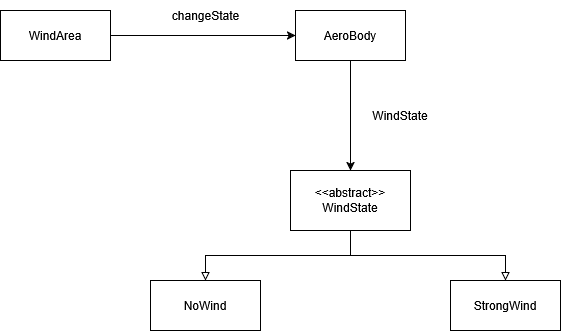

The diagram above was exported from draw.io. Its source (the exported page's mxGraphModel, read from the mxfile embedded in the PNG):
<mxGraphModel dx="934" dy="469" grid="1" gridSize="10" guides="1" tooltips="1" connect="1" arrows="1" fold="1" page="1" pageScale="1" pageWidth="900" pageHeight="1600" math="0" shadow="0">
  <root>
    <mxCell id="0" />
    <mxCell id="1" parent="0" />
    <mxCell id="1TUm0jfcxqOAlDg9aelD-4" style="edgeStyle=orthogonalEdgeStyle;rounded=0;orthogonalLoop=1;jettySize=auto;html=1;exitX=0.5;exitY=1;exitDx=0;exitDy=0;entryX=0.5;entryY=0;entryDx=0;entryDy=0;endArrow=block;endFill=0;" edge="1" parent="1" source="1TUm0jfcxqOAlDg9aelD-1" target="1TUm0jfcxqOAlDg9aelD-2">
      <mxGeometry relative="1" as="geometry" />
    </mxCell>
    <mxCell id="1TUm0jfcxqOAlDg9aelD-5" style="edgeStyle=orthogonalEdgeStyle;rounded=0;orthogonalLoop=1;jettySize=auto;html=1;exitX=0.5;exitY=1;exitDx=0;exitDy=0;entryX=0.5;entryY=0;entryDx=0;entryDy=0;endArrow=block;endFill=0;" edge="1" parent="1" source="1TUm0jfcxqOAlDg9aelD-1" target="1TUm0jfcxqOAlDg9aelD-3">
      <mxGeometry relative="1" as="geometry" />
    </mxCell>
    <mxCell id="1TUm0jfcxqOAlDg9aelD-1" value="&lt;div&gt;&amp;lt;&amp;lt;abstract&amp;gt;&amp;gt;&lt;/div&gt;&lt;div&gt;WindState&lt;/div&gt;" style="rounded=0;whiteSpace=wrap;html=1;" vertex="1" parent="1">
      <mxGeometry x="390" y="190" width="120" height="60" as="geometry" />
    </mxCell>
    <mxCell id="1TUm0jfcxqOAlDg9aelD-2" value="NoWind" style="html=1;whiteSpace=wrap;" vertex="1" parent="1">
      <mxGeometry x="250" y="300" width="110" height="50" as="geometry" />
    </mxCell>
    <mxCell id="1TUm0jfcxqOAlDg9aelD-3" value="StrongWind" style="html=1;whiteSpace=wrap;" vertex="1" parent="1">
      <mxGeometry x="550" y="300" width="110" height="50" as="geometry" />
    </mxCell>
    <mxCell id="1TUm0jfcxqOAlDg9aelD-7" style="edgeStyle=orthogonalEdgeStyle;rounded=0;orthogonalLoop=1;jettySize=auto;html=1;exitX=0.5;exitY=1;exitDx=0;exitDy=0;entryX=0.5;entryY=0;entryDx=0;entryDy=0;" edge="1" parent="1" source="1TUm0jfcxqOAlDg9aelD-6" target="1TUm0jfcxqOAlDg9aelD-1">
      <mxGeometry relative="1" as="geometry" />
    </mxCell>
    <mxCell id="1TUm0jfcxqOAlDg9aelD-6" value="AeroBody" style="html=1;whiteSpace=wrap;" vertex="1" parent="1">
      <mxGeometry x="395" y="30" width="110" height="50" as="geometry" />
    </mxCell>
    <mxCell id="1TUm0jfcxqOAlDg9aelD-9" style="edgeStyle=orthogonalEdgeStyle;rounded=0;orthogonalLoop=1;jettySize=auto;html=1;entryX=0;entryY=0.5;entryDx=0;entryDy=0;" edge="1" parent="1" source="1TUm0jfcxqOAlDg9aelD-8" target="1TUm0jfcxqOAlDg9aelD-6">
      <mxGeometry relative="1" as="geometry" />
    </mxCell>
    <mxCell id="1TUm0jfcxqOAlDg9aelD-8" value="WindArea" style="html=1;whiteSpace=wrap;" vertex="1" parent="1">
      <mxGeometry x="100" y="30" width="110" height="50" as="geometry" />
    </mxCell>
    <mxCell id="1TUm0jfcxqOAlDg9aelD-11" value="WindState" style="text;html=1;align=center;verticalAlign=middle;whiteSpace=wrap;rounded=0;" vertex="1" parent="1">
      <mxGeometry x="470" y="120" width="60" height="30" as="geometry" />
    </mxCell>
    <mxCell id="1TUm0jfcxqOAlDg9aelD-12" value="changeState" style="text;html=1;align=center;verticalAlign=middle;whiteSpace=wrap;rounded=0;" vertex="1" parent="1">
      <mxGeometry x="267.5" y="20" width="75" height="30" as="geometry" />
    </mxCell>
  </root>
</mxGraphModel>